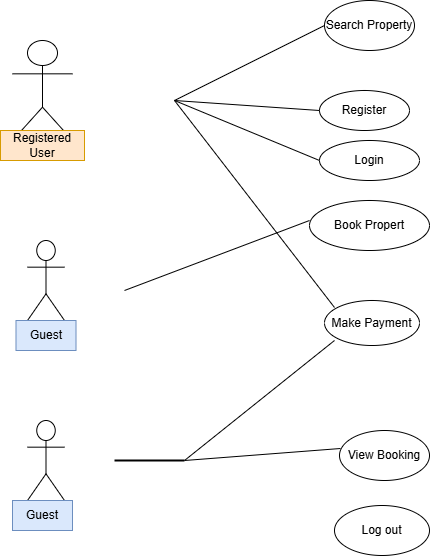

The diagram above was exported from draw.io. Its source (the exported page's mxGraphModel, read from the mxfile embedded in the PNG):
<mxGraphModel dx="856" dy="465" grid="1" gridSize="10" guides="1" tooltips="1" connect="1" arrows="1" fold="1" page="1" pageScale="1" pageWidth="850" pageHeight="1100" background="#ffffff" math="0" shadow="0">
  <root>
    <mxCell id="0" />
    <mxCell id="1" parent="0" />
    <object label="Actor" id="LTZm2-db2ErLoRDG03YM-3">
      <mxCell style="shape=umlActor;verticalLabelPosition=bottom;verticalAlign=top;html=1;outlineConnect=0;" vertex="1" parent="1">
        <mxGeometry x="68" y="60" width="60" height="100" as="geometry" />
      </mxCell>
    </object>
    <object label="Actor" id="LTZm2-db2ErLoRDG03YM-11">
      <mxCell style="shape=umlActor;verticalLabelPosition=bottom;verticalAlign=top;html=1;outlineConnect=0;" vertex="1" parent="1">
        <mxGeometry x="83" y="260" width="37" height="80" as="geometry" />
      </mxCell>
    </object>
    <mxCell id="LTZm2-db2ErLoRDG03YM-13" value="Registered User" style="text;html=1;align=center;verticalAlign=middle;whiteSpace=wrap;rounded=0;fillColor=#ffe6cc;strokeColor=#d79b00;" vertex="1" parent="1">
      <mxGeometry x="56" y="150" width="84" height="30" as="geometry" />
    </mxCell>
    <mxCell id="LTZm2-db2ErLoRDG03YM-15" value="Guest" style="text;html=1;align=center;verticalAlign=middle;whiteSpace=wrap;rounded=0;fillColor=#dae8fc;strokeColor=#6c8ebf;" vertex="1" parent="1">
      <mxGeometry x="71.5" y="340" width="60" height="30" as="geometry" />
    </mxCell>
    <object label="Actor" id="LTZm2-db2ErLoRDG03YM-17">
      <mxCell style="shape=umlActor;verticalLabelPosition=bottom;verticalAlign=top;html=1;outlineConnect=0;" vertex="1" parent="1">
        <mxGeometry x="83" y="440" width="37" height="80" as="geometry" />
      </mxCell>
    </object>
    <mxCell id="LTZm2-db2ErLoRDG03YM-18" value="Guest" style="text;html=1;align=center;verticalAlign=middle;whiteSpace=wrap;rounded=0;fillColor=#dae8fc;strokeColor=#6c8ebf;" vertex="1" parent="1">
      <mxGeometry x="68" y="520" width="60" height="30" as="geometry" />
    </mxCell>
    <mxCell id="LTZm2-db2ErLoRDG03YM-19" value="Search Property" style="ellipse;whiteSpace=wrap;html=1;" vertex="1" parent="1">
      <mxGeometry x="380" y="20" width="90" height="50" as="geometry" />
    </mxCell>
    <mxCell id="LTZm2-db2ErLoRDG03YM-20" value="Register" style="ellipse;whiteSpace=wrap;html=1;" vertex="1" parent="1">
      <mxGeometry x="375" y="110" width="90" height="40" as="geometry" />
    </mxCell>
    <mxCell id="LTZm2-db2ErLoRDG03YM-21" value="Login" style="ellipse;whiteSpace=wrap;html=1;" vertex="1" parent="1">
      <mxGeometry x="375" y="160" width="100" height="40" as="geometry" />
    </mxCell>
    <mxCell id="LTZm2-db2ErLoRDG03YM-22" value="Book Propert" style="ellipse;whiteSpace=wrap;html=1;" vertex="1" parent="1">
      <mxGeometry x="365" y="220" width="120" height="50" as="geometry" />
    </mxCell>
    <mxCell id="LTZm2-db2ErLoRDG03YM-23" value="Make Payment" style="ellipse;whiteSpace=wrap;html=1;" vertex="1" parent="1">
      <mxGeometry x="380" y="320" width="95" height="45" as="geometry" />
    </mxCell>
    <mxCell id="LTZm2-db2ErLoRDG03YM-24" value="View Booking" style="ellipse;whiteSpace=wrap;html=1;" vertex="1" parent="1">
      <mxGeometry x="395" y="450" width="90" height="50" as="geometry" />
    </mxCell>
    <mxCell id="LTZm2-db2ErLoRDG03YM-25" value="Log out" style="ellipse;whiteSpace=wrap;html=1;" vertex="1" parent="1">
      <mxGeometry x="390" y="525" width="95" height="50" as="geometry" />
    </mxCell>
    <mxCell id="LTZm2-db2ErLoRDG03YM-32" value="" style="endArrow=none;html=1;rounded=0;" edge="1" parent="1">
      <mxGeometry width="50" height="50" relative="1" as="geometry">
        <mxPoint x="230" y="120" as="sourcePoint" />
        <mxPoint x="380" y="45" as="targetPoint" />
      </mxGeometry>
    </mxCell>
    <mxCell id="LTZm2-db2ErLoRDG03YM-33" value="" style="endArrow=none;html=1;rounded=0;entryX=0;entryY=0.5;entryDx=0;entryDy=0;exitX=0;exitY=0.5;exitDx=0;exitDy=0;" edge="1" parent="1" source="LTZm2-db2ErLoRDG03YM-21" target="LTZm2-db2ErLoRDG03YM-20">
      <mxGeometry width="50" height="50" relative="1" as="geometry">
        <mxPoint x="400" y="260" as="sourcePoint" />
        <mxPoint x="450" y="210" as="targetPoint" />
        <Array as="points">
          <mxPoint x="230" y="120" />
        </Array>
      </mxGeometry>
    </mxCell>
    <mxCell id="LTZm2-db2ErLoRDG03YM-35" value="" style="endArrow=none;html=1;rounded=0;" edge="1" parent="1">
      <mxGeometry width="50" height="50" relative="1" as="geometry">
        <mxPoint x="180" y="310" as="sourcePoint" />
        <mxPoint x="365" y="240" as="targetPoint" />
        <Array as="points">
          <mxPoint x="180" y="310" />
        </Array>
      </mxGeometry>
    </mxCell>
    <mxCell id="LTZm2-db2ErLoRDG03YM-36" value="" style="endArrow=none;html=1;rounded=0;" edge="1" parent="1">
      <mxGeometry width="50" height="50" relative="1" as="geometry">
        <mxPoint x="230" y="120" as="sourcePoint" />
        <mxPoint x="390" y="327" as="targetPoint" />
      </mxGeometry>
    </mxCell>
    <mxCell id="LTZm2-db2ErLoRDG03YM-37" value="" style="endArrow=none;html=1;rounded=0;exitX=0.011;exitY=0.36;exitDx=0;exitDy=0;exitPerimeter=0;" edge="1" parent="1" source="LTZm2-db2ErLoRDG03YM-24">
      <mxGeometry width="50" height="50" relative="1" as="geometry">
        <mxPoint x="390" y="470" as="sourcePoint" />
        <mxPoint x="390" y="360" as="targetPoint" />
        <Array as="points">
          <mxPoint x="240" y="480" />
        </Array>
      </mxGeometry>
    </mxCell>
    <mxCell id="LTZm2-db2ErLoRDG03YM-39" value="" style="line;strokeWidth=2;html=1;" vertex="1" parent="1">
      <mxGeometry x="170" y="475" width="70" height="10" as="geometry" />
    </mxCell>
  </root>
</mxGraphModel>